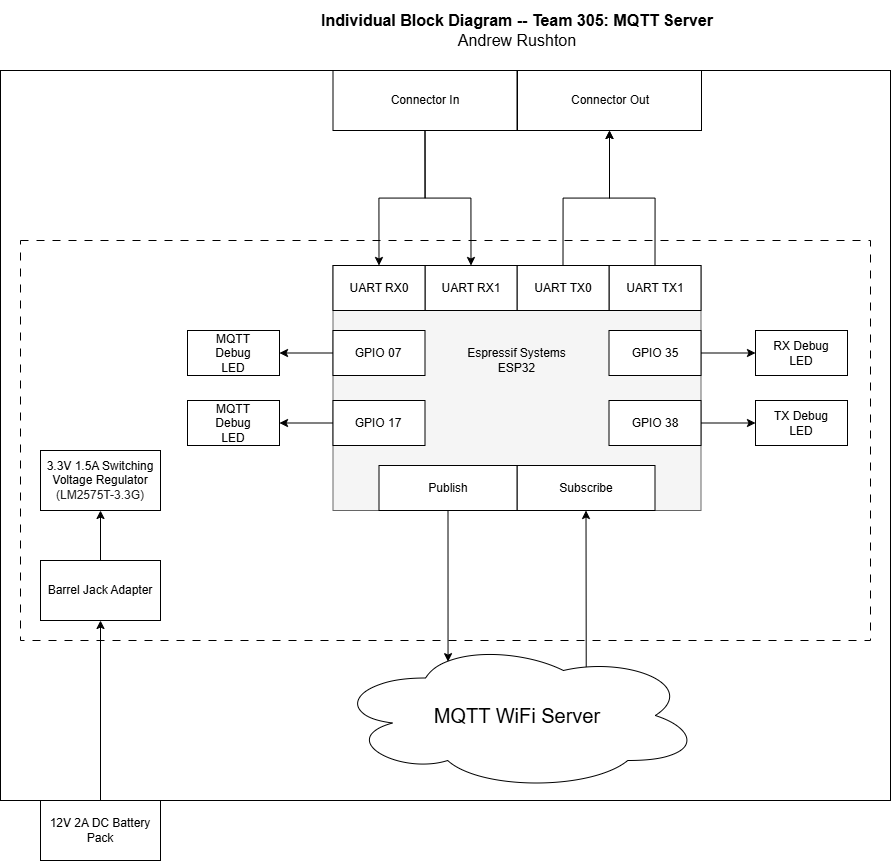

The diagram above was exported from draw.io. Its source (the exported page's mxGraphModel, read from the mxfile embedded in the PNG):
<mxGraphModel dx="2951" dy="1630" grid="1" gridSize="10" guides="1" tooltips="1" connect="1" arrows="1" fold="1" page="1" pageScale="1.5" pageWidth="1169" pageHeight="827" background="#ffffff" math="0" shadow="0">
  <root>
    <mxCell id="0" style=";html=1;" />
    <mxCell id="1" style=";html=1;" parent="0" />
    <mxCell id="VbsISMZZsT4WDmn7zePG-57" value="" style="rounded=0;whiteSpace=wrap;html=1;fillColor=none;" vertex="1" parent="1">
      <mxGeometry x="360" y="100" width="890" height="730" as="geometry" />
    </mxCell>
    <mxCell id="VbsISMZZsT4WDmn7zePG-59" value="" style="rounded=0;whiteSpace=wrap;html=1;dashed=1;dashPattern=8 8;fillColor=none;" vertex="1" parent="1">
      <mxGeometry x="380" y="270" width="850" height="400" as="geometry" />
    </mxCell>
    <mxCell id="aC57QmPyYTqG6Asludqg-8" value="&lt;div style=&quot;font-size: 16px&quot;&gt;&lt;b style=&quot;font-size: 16px&quot;&gt;Individual Block Diagram -- Team 305: MQTT Server&lt;/b&gt;&lt;/div&gt;&lt;div style=&quot;font-size: 16px&quot;&gt;Andrew Rushton&lt;br style=&quot;font-size: 16px&quot;&gt;&lt;/div&gt;" style="text;html=1;strokeColor=none;fillColor=none;align=center;verticalAlign=middle;whiteSpace=wrap;rounded=0;fontSize=16;" parent="1" vertex="1">
      <mxGeometry x="547" y="30" width="660" height="60" as="geometry" />
    </mxCell>
    <mxCell id="VbsISMZZsT4WDmn7zePG-1" value="" style="rounded=0;whiteSpace=wrap;html=1;fillColor=#f5f5f5;fontColor=#333333;strokeColor=#666666;" vertex="1" parent="1">
      <mxGeometry x="692.5" y="295" width="368" height="245" as="geometry" />
    </mxCell>
    <mxCell id="VbsISMZZsT4WDmn7zePG-2" value="Espressif Systems&lt;br&gt;ESP32" style="text;html=1;align=center;verticalAlign=middle;whiteSpace=wrap;rounded=0;" vertex="1" parent="1">
      <mxGeometry x="825" y="375" width="103" height="30" as="geometry" />
    </mxCell>
    <mxCell id="VbsISMZZsT4WDmn7zePG-40" style="edgeStyle=orthogonalEdgeStyle;rounded=0;orthogonalLoop=1;jettySize=auto;html=1;exitX=0;exitY=0.5;exitDx=0;exitDy=0;entryX=1;entryY=0.5;entryDx=0;entryDy=0;" edge="1" parent="1" source="VbsISMZZsT4WDmn7zePG-3" target="VbsISMZZsT4WDmn7zePG-34">
      <mxGeometry relative="1" as="geometry" />
    </mxCell>
    <mxCell id="VbsISMZZsT4WDmn7zePG-3" value="" style="rounded=0;whiteSpace=wrap;html=1;" vertex="1" parent="1">
      <mxGeometry x="692.5" y="360" width="92" height="45" as="geometry" />
    </mxCell>
    <mxCell id="VbsISMZZsT4WDmn7zePG-4" value="GPIO 07" style="text;html=1;align=center;verticalAlign=middle;whiteSpace=wrap;rounded=0;" vertex="1" parent="1">
      <mxGeometry x="707.75" y="367.5" width="60" height="30" as="geometry" />
    </mxCell>
    <mxCell id="VbsISMZZsT4WDmn7zePG-14" value="" style="rounded=0;whiteSpace=wrap;html=1;" vertex="1" parent="1">
      <mxGeometry x="876.5" y="495" width="138" height="45" as="geometry" />
    </mxCell>
    <mxCell id="VbsISMZZsT4WDmn7zePG-15" value="" style="rounded=0;whiteSpace=wrap;html=1;" vertex="1" parent="1">
      <mxGeometry x="738.5" y="495" width="138" height="45" as="geometry" />
    </mxCell>
    <mxCell id="VbsISMZZsT4WDmn7zePG-43" style="edgeStyle=orthogonalEdgeStyle;rounded=0;orthogonalLoop=1;jettySize=auto;html=1;exitX=1;exitY=0.5;exitDx=0;exitDy=0;entryX=0;entryY=0.5;entryDx=0;entryDy=0;" edge="1" parent="1" source="VbsISMZZsT4WDmn7zePG-16" target="VbsISMZZsT4WDmn7zePG-33">
      <mxGeometry relative="1" as="geometry" />
    </mxCell>
    <mxCell id="VbsISMZZsT4WDmn7zePG-16" value="" style="rounded=0;whiteSpace=wrap;html=1;" vertex="1" parent="1">
      <mxGeometry x="968.5" y="360" width="92" height="45" as="geometry" />
    </mxCell>
    <mxCell id="VbsISMZZsT4WDmn7zePG-70" style="edgeStyle=orthogonalEdgeStyle;rounded=0;orthogonalLoop=1;jettySize=auto;html=1;exitX=0.5;exitY=0;exitDx=0;exitDy=0;entryX=0.5;entryY=1;entryDx=0;entryDy=0;" edge="1" parent="1" source="VbsISMZZsT4WDmn7zePG-17" target="VbsISMZZsT4WDmn7zePG-61">
      <mxGeometry relative="1" as="geometry" />
    </mxCell>
    <mxCell id="VbsISMZZsT4WDmn7zePG-17" value="" style="rounded=0;whiteSpace=wrap;html=1;" vertex="1" parent="1">
      <mxGeometry x="968.5" y="295" width="92" height="45" as="geometry" />
    </mxCell>
    <mxCell id="VbsISMZZsT4WDmn7zePG-69" style="edgeStyle=orthogonalEdgeStyle;rounded=0;orthogonalLoop=1;jettySize=auto;html=1;exitX=0.5;exitY=0;exitDx=0;exitDy=0;entryX=0.5;entryY=1;entryDx=0;entryDy=0;" edge="1" parent="1" source="VbsISMZZsT4WDmn7zePG-18" target="VbsISMZZsT4WDmn7zePG-61">
      <mxGeometry relative="1" as="geometry" />
    </mxCell>
    <mxCell id="VbsISMZZsT4WDmn7zePG-18" value="" style="rounded=0;whiteSpace=wrap;html=1;" vertex="1" parent="1">
      <mxGeometry x="876.5" y="295" width="92" height="45" as="geometry" />
    </mxCell>
    <mxCell id="VbsISMZZsT4WDmn7zePG-19" value="" style="rounded=0;whiteSpace=wrap;html=1;" vertex="1" parent="1">
      <mxGeometry x="784.5" y="295" width="92" height="45" as="geometry" />
    </mxCell>
    <mxCell id="VbsISMZZsT4WDmn7zePG-20" value="" style="rounded=0;whiteSpace=wrap;html=1;" vertex="1" parent="1">
      <mxGeometry x="692.5" y="295" width="92" height="45" as="geometry" />
    </mxCell>
    <mxCell id="VbsISMZZsT4WDmn7zePG-21" value="GPIO 35" style="text;html=1;align=center;verticalAlign=middle;whiteSpace=wrap;rounded=0;" vertex="1" parent="1">
      <mxGeometry x="984.5" y="367.5" width="60" height="30" as="geometry" />
    </mxCell>
    <mxCell id="VbsISMZZsT4WDmn7zePG-22" value="Publish" style="text;html=1;align=center;verticalAlign=middle;whiteSpace=wrap;rounded=0;" vertex="1" parent="1">
      <mxGeometry x="777.5" y="502.5" width="60" height="30" as="geometry" />
    </mxCell>
    <mxCell id="VbsISMZZsT4WDmn7zePG-23" value="Subscribe" style="text;html=1;align=center;verticalAlign=middle;whiteSpace=wrap;rounded=0;" vertex="1" parent="1">
      <mxGeometry x="915.5" y="502.5" width="60" height="30" as="geometry" />
    </mxCell>
    <mxCell id="VbsISMZZsT4WDmn7zePG-24" value="UART RX0" style="text;html=1;align=center;verticalAlign=middle;whiteSpace=wrap;rounded=0;" vertex="1" parent="1">
      <mxGeometry x="707.75" y="302.5" width="61.5" height="30" as="geometry" />
    </mxCell>
    <mxCell id="VbsISMZZsT4WDmn7zePG-25" value="UART RX1" style="text;html=1;align=center;verticalAlign=middle;whiteSpace=wrap;rounded=0;" vertex="1" parent="1">
      <mxGeometry x="795.75" y="302.5" width="69.5" height="30" as="geometry" />
    </mxCell>
    <mxCell id="VbsISMZZsT4WDmn7zePG-26" value="UART TX0" style="text;html=1;align=center;verticalAlign=middle;whiteSpace=wrap;rounded=0;" vertex="1" parent="1">
      <mxGeometry x="892.5" y="302.5" width="60" height="30" as="geometry" />
    </mxCell>
    <mxCell id="VbsISMZZsT4WDmn7zePG-27" value="UART TX1" style="text;html=1;align=center;verticalAlign=middle;whiteSpace=wrap;rounded=0;" vertex="1" parent="1">
      <mxGeometry x="984.5" y="302.5" width="60" height="30" as="geometry" />
    </mxCell>
    <mxCell id="VbsISMZZsT4WDmn7zePG-41" style="edgeStyle=orthogonalEdgeStyle;rounded=0;orthogonalLoop=1;jettySize=auto;html=1;exitX=0;exitY=0.5;exitDx=0;exitDy=0;entryX=1;entryY=0.5;entryDx=0;entryDy=0;" edge="1" parent="1" source="VbsISMZZsT4WDmn7zePG-28" target="VbsISMZZsT4WDmn7zePG-35">
      <mxGeometry relative="1" as="geometry" />
    </mxCell>
    <mxCell id="VbsISMZZsT4WDmn7zePG-28" value="" style="rounded=0;whiteSpace=wrap;html=1;" vertex="1" parent="1">
      <mxGeometry x="692.5" y="430" width="92" height="45" as="geometry" />
    </mxCell>
    <mxCell id="VbsISMZZsT4WDmn7zePG-42" style="edgeStyle=orthogonalEdgeStyle;rounded=0;orthogonalLoop=1;jettySize=auto;html=1;exitX=1;exitY=0.5;exitDx=0;exitDy=0;entryX=0;entryY=0.5;entryDx=0;entryDy=0;" edge="1" parent="1" source="VbsISMZZsT4WDmn7zePG-29" target="VbsISMZZsT4WDmn7zePG-32">
      <mxGeometry relative="1" as="geometry" />
    </mxCell>
    <mxCell id="VbsISMZZsT4WDmn7zePG-29" value="" style="rounded=0;whiteSpace=wrap;html=1;" vertex="1" parent="1">
      <mxGeometry x="968.5" y="430" width="92" height="45" as="geometry" />
    </mxCell>
    <mxCell id="VbsISMZZsT4WDmn7zePG-30" value="GPIO 38" style="text;html=1;align=center;verticalAlign=middle;whiteSpace=wrap;rounded=0;" vertex="1" parent="1">
      <mxGeometry x="984.5" y="437.5" width="60" height="30" as="geometry" />
    </mxCell>
    <mxCell id="VbsISMZZsT4WDmn7zePG-31" value="GPIO 17" style="text;html=1;align=center;verticalAlign=middle;whiteSpace=wrap;rounded=0;" vertex="1" parent="1">
      <mxGeometry x="708.5" y="437.5" width="60" height="30" as="geometry" />
    </mxCell>
    <mxCell id="VbsISMZZsT4WDmn7zePG-32" value="" style="rounded=0;whiteSpace=wrap;html=1;" vertex="1" parent="1">
      <mxGeometry x="1115" y="430" width="92" height="45" as="geometry" />
    </mxCell>
    <mxCell id="VbsISMZZsT4WDmn7zePG-33" value="" style="rounded=0;whiteSpace=wrap;html=1;" vertex="1" parent="1">
      <mxGeometry x="1115" y="360" width="92" height="45" as="geometry" />
    </mxCell>
    <mxCell id="VbsISMZZsT4WDmn7zePG-34" value="" style="rounded=0;whiteSpace=wrap;html=1;" vertex="1" parent="1">
      <mxGeometry x="547" y="360" width="92" height="45" as="geometry" />
    </mxCell>
    <mxCell id="VbsISMZZsT4WDmn7zePG-35" value="" style="rounded=0;whiteSpace=wrap;html=1;" vertex="1" parent="1">
      <mxGeometry x="547" y="430" width="92" height="45" as="geometry" />
    </mxCell>
    <mxCell id="VbsISMZZsT4WDmn7zePG-36" value="RX Debug LED" style="text;html=1;align=center;verticalAlign=middle;whiteSpace=wrap;rounded=0;" vertex="1" parent="1">
      <mxGeometry x="1131" y="367.5" width="60" height="30" as="geometry" />
    </mxCell>
    <mxCell id="VbsISMZZsT4WDmn7zePG-37" value="MQTT Debug LED" style="text;html=1;align=center;verticalAlign=middle;whiteSpace=wrap;rounded=0;" vertex="1" parent="1">
      <mxGeometry x="563" y="367.5" width="60" height="30" as="geometry" />
    </mxCell>
    <mxCell id="VbsISMZZsT4WDmn7zePG-39" value="TX Debug LED" style="text;html=1;align=center;verticalAlign=middle;whiteSpace=wrap;rounded=0;" vertex="1" parent="1">
      <mxGeometry x="1131" y="437.5" width="60" height="30" as="geometry" />
    </mxCell>
    <mxCell id="VbsISMZZsT4WDmn7zePG-44" value="MQTT Debug LED" style="text;html=1;align=center;verticalAlign=middle;whiteSpace=wrap;rounded=0;" vertex="1" parent="1">
      <mxGeometry x="563" y="437.5" width="60" height="30" as="geometry" />
    </mxCell>
    <mxCell id="VbsISMZZsT4WDmn7zePG-45" value="" style="ellipse;shape=cloud;whiteSpace=wrap;html=1;" vertex="1" parent="1">
      <mxGeometry x="693.25" y="670" width="367.5" height="150" as="geometry" />
    </mxCell>
    <mxCell id="VbsISMZZsT4WDmn7zePG-46" value="MQTT WiFi Server" style="text;html=1;align=center;verticalAlign=middle;whiteSpace=wrap;rounded=0;fontSize=20;" vertex="1" parent="1">
      <mxGeometry x="781.5" y="720" width="190" height="50" as="geometry" />
    </mxCell>
    <mxCell id="VbsISMZZsT4WDmn7zePG-47" style="edgeStyle=orthogonalEdgeStyle;rounded=0;orthogonalLoop=1;jettySize=auto;html=1;exitX=0.5;exitY=1;exitDx=0;exitDy=0;entryX=0.311;entryY=0.141;entryDx=0;entryDy=0;entryPerimeter=0;" edge="1" parent="1" source="VbsISMZZsT4WDmn7zePG-15" target="VbsISMZZsT4WDmn7zePG-45">
      <mxGeometry relative="1" as="geometry" />
    </mxCell>
    <mxCell id="VbsISMZZsT4WDmn7zePG-48" value="" style="endArrow=classic;html=1;rounded=0;entryX=0.5;entryY=1;entryDx=0;entryDy=0;exitX=0.687;exitY=0.177;exitDx=0;exitDy=0;exitPerimeter=0;" edge="1" parent="1" source="VbsISMZZsT4WDmn7zePG-45" target="VbsISMZZsT4WDmn7zePG-14">
      <mxGeometry width="50" height="50" relative="1" as="geometry">
        <mxPoint x="934.5" y="700" as="sourcePoint" />
        <mxPoint x="984.5" y="650" as="targetPoint" />
      </mxGeometry>
    </mxCell>
    <mxCell id="VbsISMZZsT4WDmn7zePG-49" value="" style="rounded=0;whiteSpace=wrap;html=1;" vertex="1" parent="1">
      <mxGeometry x="400" y="480" width="120" height="60" as="geometry" />
    </mxCell>
    <mxCell id="VbsISMZZsT4WDmn7zePG-50" value="3.3V 1.5A Switching Voltage Regulator&lt;div&gt;&lt;span style=&quot;color: rgba(0, 0, 0, 0.87); text-align: left;&quot;&gt;&lt;font face=&quot;Helvetica&quot; style=&quot;&quot;&gt;(LM2575T-3.3G)&lt;/font&gt;&lt;/span&gt;&lt;/div&gt;" style="text;html=1;align=center;verticalAlign=middle;whiteSpace=wrap;rounded=0;" vertex="1" parent="1">
      <mxGeometry x="400" y="480" width="120" height="60" as="geometry" />
    </mxCell>
    <mxCell id="VbsISMZZsT4WDmn7zePG-51" value="" style="rounded=0;whiteSpace=wrap;html=1;" vertex="1" parent="1">
      <mxGeometry x="400" y="590" width="120" height="60" as="geometry" />
    </mxCell>
    <mxCell id="VbsISMZZsT4WDmn7zePG-53" style="edgeStyle=orthogonalEdgeStyle;rounded=0;orthogonalLoop=1;jettySize=auto;html=1;exitX=0.5;exitY=0;exitDx=0;exitDy=0;entryX=0.5;entryY=1;entryDx=0;entryDy=0;" edge="1" parent="1" source="VbsISMZZsT4WDmn7zePG-52" target="VbsISMZZsT4WDmn7zePG-50">
      <mxGeometry relative="1" as="geometry" />
    </mxCell>
    <mxCell id="VbsISMZZsT4WDmn7zePG-52" value="Barrel Jack Adapter" style="text;html=1;align=center;verticalAlign=middle;whiteSpace=wrap;rounded=0;" vertex="1" parent="1">
      <mxGeometry x="400" y="590" width="120" height="60" as="geometry" />
    </mxCell>
    <mxCell id="VbsISMZZsT4WDmn7zePG-54" value="" style="rounded=0;whiteSpace=wrap;html=1;" vertex="1" parent="1">
      <mxGeometry x="400" y="830" width="120" height="60" as="geometry" />
    </mxCell>
    <mxCell id="VbsISMZZsT4WDmn7zePG-56" style="edgeStyle=orthogonalEdgeStyle;rounded=0;orthogonalLoop=1;jettySize=auto;html=1;exitX=0.5;exitY=0;exitDx=0;exitDy=0;entryX=0.5;entryY=1;entryDx=0;entryDy=0;" edge="1" parent="1" source="VbsISMZZsT4WDmn7zePG-55" target="VbsISMZZsT4WDmn7zePG-52">
      <mxGeometry relative="1" as="geometry" />
    </mxCell>
    <mxCell id="VbsISMZZsT4WDmn7zePG-55" value="12V 2A DC Battery Pack" style="text;html=1;align=center;verticalAlign=middle;whiteSpace=wrap;rounded=0;" vertex="1" parent="1">
      <mxGeometry x="400" y="830" width="120" height="60" as="geometry" />
    </mxCell>
    <mxCell id="VbsISMZZsT4WDmn7zePG-67" style="edgeStyle=orthogonalEdgeStyle;rounded=0;orthogonalLoop=1;jettySize=auto;html=1;exitX=0.5;exitY=1;exitDx=0;exitDy=0;entryX=0.5;entryY=0;entryDx=0;entryDy=0;" edge="1" parent="1" source="VbsISMZZsT4WDmn7zePG-60" target="VbsISMZZsT4WDmn7zePG-20">
      <mxGeometry relative="1" as="geometry" />
    </mxCell>
    <mxCell id="VbsISMZZsT4WDmn7zePG-68" style="edgeStyle=orthogonalEdgeStyle;rounded=0;orthogonalLoop=1;jettySize=auto;html=1;exitX=0.5;exitY=1;exitDx=0;exitDy=0;entryX=0.5;entryY=0;entryDx=0;entryDy=0;" edge="1" parent="1" source="VbsISMZZsT4WDmn7zePG-60" target="VbsISMZZsT4WDmn7zePG-19">
      <mxGeometry relative="1" as="geometry" />
    </mxCell>
    <mxCell id="VbsISMZZsT4WDmn7zePG-60" value="" style="rounded=0;whiteSpace=wrap;html=1;" vertex="1" parent="1">
      <mxGeometry x="692.5" y="100" width="184" height="60" as="geometry" />
    </mxCell>
    <mxCell id="VbsISMZZsT4WDmn7zePG-61" value="" style="rounded=0;whiteSpace=wrap;html=1;" vertex="1" parent="1">
      <mxGeometry x="877" y="100" width="184" height="60" as="geometry" />
    </mxCell>
    <mxCell id="VbsISMZZsT4WDmn7zePG-62" value="Connector In" style="text;html=1;align=center;verticalAlign=middle;whiteSpace=wrap;rounded=0;" vertex="1" parent="1">
      <mxGeometry x="700" y="110" width="170" height="40" as="geometry" />
    </mxCell>
    <mxCell id="VbsISMZZsT4WDmn7zePG-63" value="Connector Out" style="text;html=1;align=center;verticalAlign=middle;whiteSpace=wrap;rounded=0;" vertex="1" parent="1">
      <mxGeometry x="890" y="110" width="160" height="40" as="geometry" />
    </mxCell>
  </root>
</mxGraphModel>